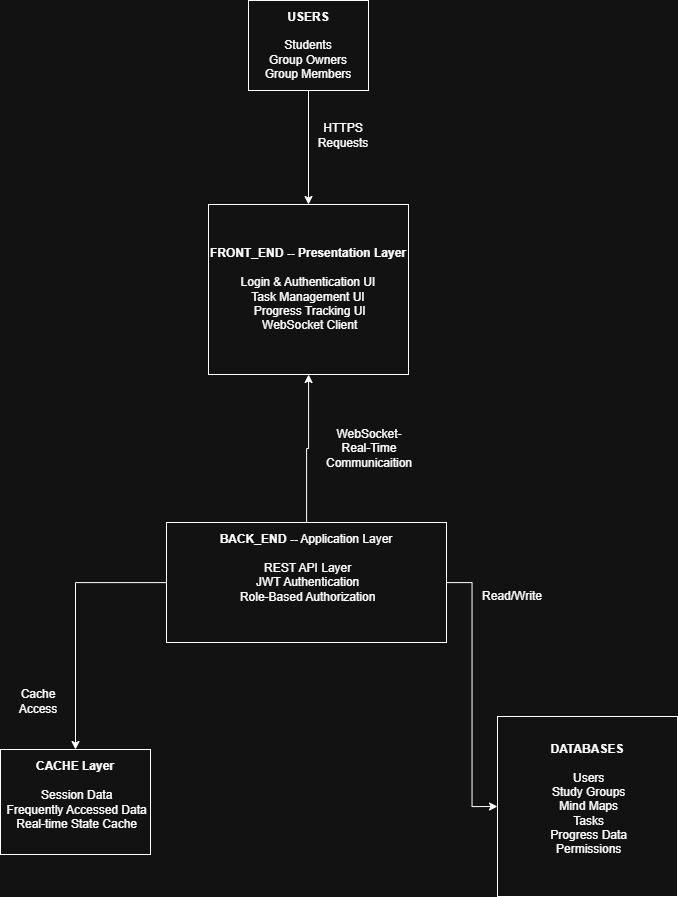

The diagram above was exported from draw.io. Its source (the exported page's mxGraphModel, read from the mxfile embedded in the PNG):
<mxGraphModel dx="1429" dy="853" grid="0" gridSize="10" guides="1" tooltips="1" connect="1" arrows="1" fold="1" page="0" pageScale="1" pageWidth="850" pageHeight="1100" background="none" math="0" shadow="0">
  <root>
    <mxCell id="0" />
    <mxCell id="1" parent="0" />
    <mxCell id="7AH5JWKtuMQrtTnQkBSx-4" edge="1" parent="1" source="7AH5JWKtuMQrtTnQkBSx-1" style="edgeStyle=orthogonalEdgeStyle;rounded=0;orthogonalLoop=1;jettySize=auto;html=1;" target="7AH5JWKtuMQrtTnQkBSx-2" value="">
      <mxGeometry relative="1" as="geometry" />
    </mxCell>
    <mxCell id="7AH5JWKtuMQrtTnQkBSx-1" parent="1" style="rounded=0;whiteSpace=wrap;html=1;" value="&lt;b&gt;USERS&lt;/b&gt;&lt;br&gt;&lt;br&gt;Students&lt;br&gt;Group Owners&lt;br&gt;Group Members" vertex="1">
      <mxGeometry height="90" width="120" x="486" y="136" as="geometry" />
    </mxCell>
    <mxCell id="7AH5JWKtuMQrtTnQkBSx-2" parent="1" style="rounded=0;whiteSpace=wrap;html=1;" value="&lt;span style=&quot;background-color: transparent;&quot;&gt;&lt;b&gt;FRONT_END -- Presentation Layer&lt;/b&gt;&lt;br&gt;&lt;br&gt;Login &amp;amp; Authentication UI&lt;/span&gt;&lt;div&gt;Task Management UI&lt;br&gt;&lt;/div&gt;&lt;div&gt;&amp;nbsp;Progress Tracking UI&lt;br&gt;&lt;/div&gt;&lt;div&gt;&amp;nbsp;WebSocket Client&lt;/div&gt;" vertex="1">
      <mxGeometry height="170" width="200" x="446" y="340" as="geometry" />
    </mxCell>
    <mxCell id="7AH5JWKtuMQrtTnQkBSx-5" parent="1" style="text;html=1;whiteSpace=wrap;strokeColor=none;fillColor=none;align=center;verticalAlign=middle;rounded=0;" value="HTTPS Requests" vertex="1">
      <mxGeometry height="30" width="60" x="551" y="256" as="geometry" />
    </mxCell>
    <mxCell id="7AH5JWKtuMQrtTnQkBSx-35" edge="1" parent="1" source="7AH5JWKtuMQrtTnQkBSx-6" style="edgeStyle=orthogonalEdgeStyle;rounded=0;orthogonalLoop=1;jettySize=auto;html=1;entryX=0;entryY=0.5;entryDx=0;entryDy=0;" target="7AH5JWKtuMQrtTnQkBSx-33">
      <mxGeometry relative="1" as="geometry" />
    </mxCell>
    <mxCell id="rjIfJZnGb1Ondw5xmYqu-3" edge="1" parent="1" source="7AH5JWKtuMQrtTnQkBSx-6" style="edgeStyle=orthogonalEdgeStyle;rounded=0;orthogonalLoop=1;jettySize=auto;html=1;" target="7AH5JWKtuMQrtTnQkBSx-2">
      <mxGeometry relative="1" as="geometry" />
    </mxCell>
    <mxCell id="rjIfJZnGb1Ondw5xmYqu-6" edge="1" parent="1" source="7AH5JWKtuMQrtTnQkBSx-6" style="edgeStyle=orthogonalEdgeStyle;rounded=0;orthogonalLoop=1;jettySize=auto;html=1;" target="7AH5JWKtuMQrtTnQkBSx-34">
      <mxGeometry relative="1" as="geometry" />
    </mxCell>
    <mxCell id="7AH5JWKtuMQrtTnQkBSx-6" parent="1" style="rounded=0;whiteSpace=wrap;html=1;" value="&lt;b&gt;BACK_END --&lt;/b&gt;&amp;nbsp;Application Layer&lt;br&gt;&lt;br&gt;&lt;div&gt;&amp;nbsp;REST API Layer&lt;/div&gt;&lt;div&gt;&amp;nbsp;JWT Authentication&lt;/div&gt;&lt;div&gt;&amp;nbsp;Role-Based Authorization&lt;/div&gt;&lt;div&gt;&lt;br&gt;&lt;/div&gt;&lt;div&gt;&lt;br&gt;&lt;/div&gt;" vertex="1">
      <mxGeometry height="120" width="280" x="404" y="658" as="geometry" />
    </mxCell>
    <mxCell id="7AH5JWKtuMQrtTnQkBSx-28" parent="1" style="text;html=1;whiteSpace=wrap;strokeColor=none;fillColor=none;align=center;verticalAlign=middle;rounded=0;" value="WebSocket-Real-Time Communicaition" vertex="1">
      <mxGeometry height="30" width="60" x="577" y="569" as="geometry" />
    </mxCell>
    <mxCell id="7AH5JWKtuMQrtTnQkBSx-33" parent="1" style="whiteSpace=wrap;html=1;aspect=fixed;" value="&lt;b&gt;DATABASES&lt;/b&gt;&lt;div&gt;&lt;b&gt;&lt;br&gt;&lt;/b&gt;&lt;/div&gt;&lt;div&gt;&lt;div style=&quot;&quot;&gt;&amp;nbsp;Users&lt;/div&gt;&lt;div style=&quot;&quot;&gt;&amp;nbsp;Study Groups&lt;/div&gt;&lt;div style=&quot;&quot;&gt;&amp;nbsp;Mind Maps&lt;/div&gt;&lt;div style=&quot;&quot;&gt;&amp;nbsp;Tasks&lt;/div&gt;&lt;div style=&quot;&quot;&gt;&amp;nbsp;Progress Data&lt;/div&gt;&lt;div style=&quot;&quot;&gt;&amp;nbsp;Permissions&lt;/div&gt;&lt;div style=&quot;font-weight: bold;&quot;&gt;&lt;br&gt;&lt;/div&gt;&lt;/div&gt;" vertex="1">
      <mxGeometry height="180" width="180" x="735" y="852" as="geometry" />
    </mxCell>
    <mxCell id="7AH5JWKtuMQrtTnQkBSx-34" parent="1" style="rounded=0;whiteSpace=wrap;html=1;fontStyle=1" value="CACHE Layer&lt;br&gt;&lt;br&gt;&lt;div&gt;&lt;span style=&quot;font-weight: 400;&quot;&gt;&amp;nbsp;Session Data&lt;/span&gt;&lt;/div&gt;&lt;div&gt;&lt;span style=&quot;font-weight: 400;&quot;&gt;&amp;nbsp;Frequently Accessed Data&lt;/span&gt;&lt;/div&gt;&lt;div&gt;&lt;span style=&quot;font-weight: 400;&quot;&gt;&amp;nbsp;Real-time State Cache&lt;/span&gt;&lt;/div&gt;&lt;div&gt;&lt;br&gt;&lt;/div&gt;" vertex="1">
      <mxGeometry height="105" width="150" x="238" y="885" as="geometry" />
    </mxCell>
    <mxCell id="7AH5JWKtuMQrtTnQkBSx-39" parent="1" style="text;html=1;whiteSpace=wrap;strokeColor=none;fillColor=none;align=center;verticalAlign=middle;rounded=0;" value="Cache Access" vertex="1">
      <mxGeometry height="30" width="60" x="246" y="822" as="geometry" />
    </mxCell>
    <mxCell id="rjIfJZnGb1Ondw5xmYqu-5" parent="1" style="text;html=1;whiteSpace=wrap;strokeColor=none;fillColor=none;align=center;verticalAlign=middle;rounded=0;" value="Read/Write" vertex="1">
      <mxGeometry height="30" width="60" x="720" y="717" as="geometry" />
    </mxCell>
  </root>
</mxGraphModel>